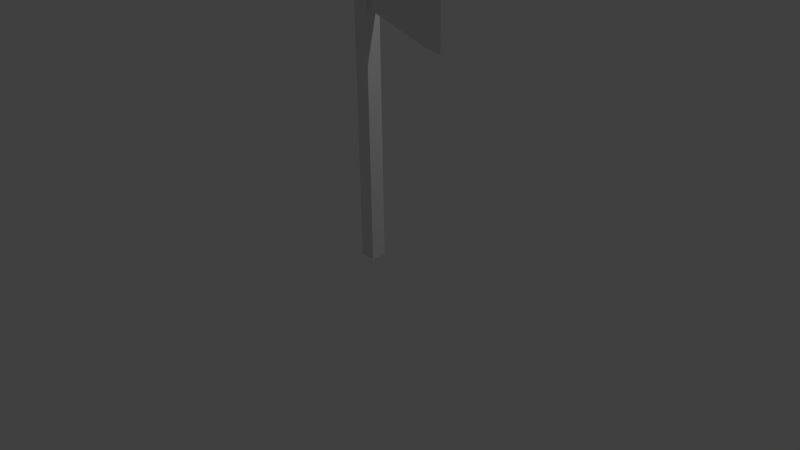 # Source: axe.blend  (saved by Blender 2.76.0; exported with 4.5.12 LTS)
import bpy
from mathutils import Matrix  # noqa: F401  (used for matrix-valued properties, if any)

bpy.ops.wm.read_factory_settings(use_empty=True)
scene = bpy.context.scene
scene.name = 'Scene'

# ---- collections
col_collection_1 = bpy.data.collections.new('Collection 1'); scene.collection.children.link(col_collection_1)

# ---- materials (node trees are filled in below, after node groups)
mat_material = bpy.data.materials.new('Material')
mat_material.alpha_threshold = 0.0
mat_material.use_transparent_shadow = False
mat_material.roughness = 0.5
mat_material.line_color = (0.0, 0.0, 0.0, 1.0)

# ---- material node trees

# ---- world
world_world = bpy.data.worlds.new('World'); scene.world = world_world
world_world.color = (0.05088, 0.05088, 0.05088)
world_world.use_sun_shadow = False
world_world.sun_shadow_jitter_overblur = 0.0
world_world.cycles.sampling_method = 'MANUAL'
world_world.cycles.sample_map_resolution = 256

# ---- cameras
cam_camera = bpy.data.cameras.new('Camera')
cam_camera.clip_end = 100.0
cam_camera.lens = 35.0
cam_camera.sensor_width = 32.0
cam_camera.sensor_height = 18.0
cam_camera.ortho_scale = 7.314
cam_camera.dof.focus_distance = 0.0
cam_camera.dof.aperture_fstop = 128.0

# ---- lights
light_lamp = bpy.data.lights.new('Lamp', 'POINT')
light_lamp.transmission_factor = 0.0
light_lamp.cutoff_distance = 30.0
light_lamp.energy = 100.0
light_lamp.shadow_buffer_clip_start = 1.001
light_lamp.shadow_soft_size = 0.1
light_lamp.shadow_maximum_resolution = 0.006
light_lamp.use_absolute_resolution = True
light_lamp.cycles.use_multiple_importance_sampling = False

# ---- meshes
me_cube_001 = bpy.data.meshes.new('Cube.001')
me_cube_001.from_pydata([(1.0, 0.5566, 0.5835), (1.0, -0.5816, 0.5823), (1.0, -0.5534, 0.9774), (1.0, 0.5731, 0.9771), (11.6, -0.01249, 0.4185), (11.6, 0.009883, 0.9772), (9.85, -0.5816, 0.445), (9.85, -0.5534, 0.9774), (9.85, 0.5731, 0.9771), (9.85, 0.5566, 0.4461)], [], [(8, 7, 5), (9, 8, 5, 4), (1, 0, 9, 6), (3, 2, 7, 8), (0, 3, 8, 9), (2, 1, 6, 7), (7, 6, 4, 5), (6, 9, 4)])
me_cube_001.materials.append(mat_material)
me_cube_001.use_remesh_preserve_volume = False
me_cube_001.use_remesh_preserve_attributes = False
me_cube_001.use_mirror_vertex_groups = False
me_cube_001.update()
me_cube = bpy.data.meshes.new('Cube')
me_cube.from_pydata([(1.0, 1.0, -1.0), (1.0, -1.0, -1.0), (-1.0, -1.0, -1.0), (-1.0, 1.0, -1.0), (1.0, 1.0, 1.0), (1.0, -1.0, 1.0), (-1.0, -1.0, 1.0), (-1.0, 1.0, 1.0), (-1.0, -1.0, 0.5531), (1.0, 1.0, 0.5839), (1.0, 1.0, 0.977), (1.0, -1.0, 0.5819), (1.0, -1.0, 0.9775), (1.0, 0.5566, 0.5835), (1.0, -0.5816, 0.5823), (1.0, -0.5534, 0.9774), (1.0, 0.5731, 0.9771)], [], [(0, 1, 2, 3), (4, 7, 6, 5), (11, 12, 5, 6, 8), (2, 8, 6, 7, 3), (4, 10, 9, 0, 3, 7), (12, 15, 16, 10, 4, 5), (0, 9, 13, 14, 11, 1), (1, 11, 8, 2), (14, 15, 12, 11), (9, 10, 16, 13)])
me_cube.materials.append(mat_material)
me_cube.use_remesh_preserve_volume = False
me_cube.use_remesh_preserve_attributes = False
me_cube.use_mirror_vertex_groups = False
me_cube.update()

# ---- objects
ob_blade = bpy.data.objects.new('Blade', me_cube_001)
ob_handle = bpy.data.objects.new('Handle', me_cube)
ob_lamp = bpy.data.objects.new('Lamp', light_lamp)
ob_camera = bpy.data.objects.new('Camera', cam_camera)

# ---- transforms, parenting, visibility, modifiers, constraints
ob_blade.location = (0.0, 0.0, 2.0)
ob_blade.scale = (0.1, 0.1, 2.0)
ob_blade.lock_rotations_4d = False
ob_blade.empty_display_type = 'ARROWS'
ob_blade.lineart.crease_threshold = 0.0
ob_handle.location = (0.0, 0.0, 2.0)
ob_handle.scale = (0.1, 0.1, 2.0)
ob_handle.lock_rotations_4d = False
ob_handle.empty_display_type = 'ARROWS'
ob_handle.lineart.crease_threshold = 0.0
ob_lamp.location = (4.076, 1.005, 5.904)
ob_lamp.rotation_euler = (0.6503, 0.05522, 1.866)
ob_lamp.lock_rotations_4d = False
ob_lamp.empty_display_type = 'ARROWS'
ob_lamp.color = (0.0, 0.0, 0.0, 0.0)
ob_lamp.lineart.crease_threshold = 0.0
ob_camera.location = (7.481, -6.508, 5.344)
ob_camera.rotation_euler = (1.109, 0.01082, 0.8149)
ob_camera.lock_rotations_4d = False
ob_camera.empty_display_type = 'ARROWS'
ob_camera.color = (0.0, 0.0, 0.0, 0.0)
ob_camera.display_type = 'WIRE'
ob_camera.lineart.crease_threshold = 0.0

# ---- collection membership
col_collection_1.objects.link(ob_blade)
col_collection_1.objects.link(ob_handle)
col_collection_1.objects.link(ob_lamp)
col_collection_1.objects.link(ob_camera)

# ---- scene / render settings (as saved in the file)
scene.camera = ob_camera
scene.frame_start = 1; scene.frame_end = 250; scene.frame_set(1)
scene.render.engine = 'BLENDER_EEVEE_NEXT'
scene.render.resolution_percentage = 50
scene.render.dither_intensity = 0.0
scene.cycles.use_denoising = False
scene.cycles.samples = 10
scene.cycles.sampling_pattern = 'TABULATED_SOBOL'
scene.cycles.light_sampling_threshold = 0.0
scene.cycles.use_adaptive_sampling = False
scene.cycles.use_light_tree = False
scene.cycles.blur_glossy = 0.0
scene.cycles.pixel_filter_type = 'GAUSSIAN'
scene.cycles.sample_clamp_indirect = 0.0
scene.view_settings.view_transform = 'Standard'
bpy.context.view_layer.update()
